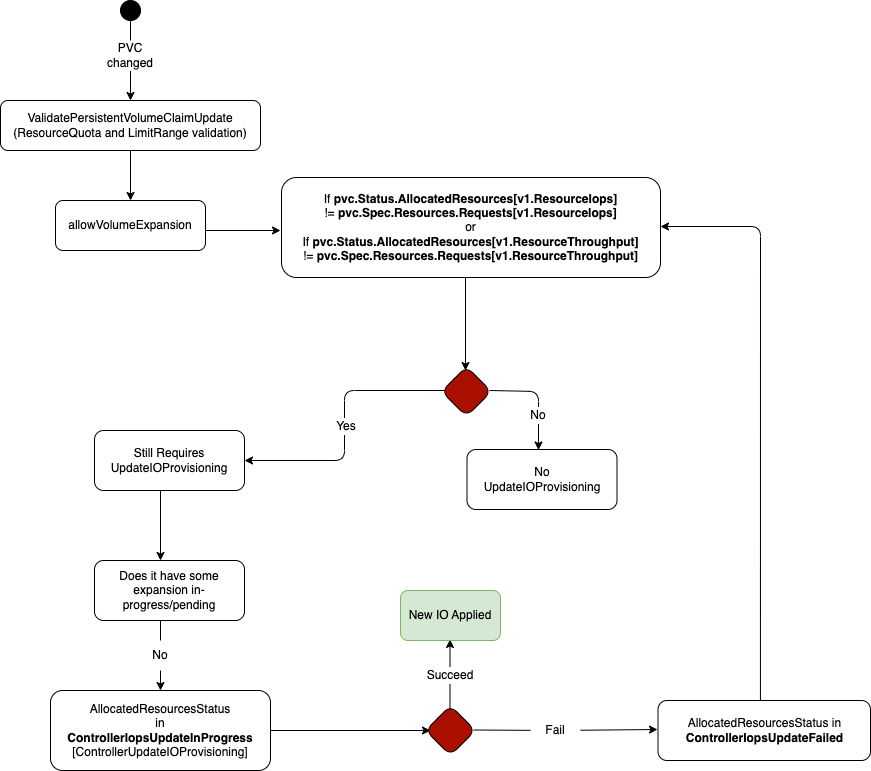

The diagram above was exported from draw.io. Its source (the exported page's mxGraphModel, read from the mxfile embedded in the PNG):
<mxGraphModel dx="2127" dy="740" grid="1" gridSize="10" guides="1" tooltips="1" connect="1" arrows="1" fold="1" page="1" pageScale="1" pageWidth="850" pageHeight="1100" math="0" shadow="0">
  <root>
    <mxCell id="0" />
    <mxCell id="1" parent="0" />
    <mxCell id="EP79oQvJ2usGfR16VqzE-30" value="" style="ellipse;whiteSpace=wrap;html=1;aspect=fixed;rounded=1;fillColor=#000000;" parent="1" vertex="1">
      <mxGeometry x="-60" y="710" width="20" height="20" as="geometry" />
    </mxCell>
    <mxCell id="EP79oQvJ2usGfR16VqzE-31" value="" style="endArrow=classic;html=1;rounded=0;exitX=0.5;exitY=1;exitDx=0;exitDy=0;startArrow=none;entryX=0.5;entryY=0;entryDx=0;entryDy=0;" parent="1" source="EP79oQvJ2usGfR16VqzE-32" target="iDdeTfIUvYeSjpeBoLLc-1" edge="1">
      <mxGeometry x="-1" y="-345" width="50" height="50" relative="1" as="geometry">
        <mxPoint x="-50.5" y="860" as="sourcePoint" />
        <mxPoint x="-50" y="910" as="targetPoint" />
        <mxPoint x="175" y="-300" as="offset" />
      </mxGeometry>
    </mxCell>
    <mxCell id="EP79oQvJ2usGfR16VqzE-32" value="PVC changed" style="text;html=1;strokeColor=none;fillColor=none;align=center;verticalAlign=middle;whiteSpace=wrap;rounded=0;labelBackgroundColor=none;labelBorderColor=#FFFFFF;" parent="1" vertex="1">
      <mxGeometry x="-80" y="750" width="60" height="30" as="geometry" />
    </mxCell>
    <mxCell id="EP79oQvJ2usGfR16VqzE-33" value="" style="endArrow=none;html=1;rounded=0;exitX=0.5;exitY=1;exitDx=0;exitDy=0;startArrow=none;" parent="1" source="EP79oQvJ2usGfR16VqzE-30" target="EP79oQvJ2usGfR16VqzE-32" edge="1">
      <mxGeometry x="-1" y="-345" width="50" height="50" relative="1" as="geometry">
        <mxPoint x="-50" y="800" as="sourcePoint" />
        <mxPoint x="-50" y="910" as="targetPoint" />
        <mxPoint x="175" y="-300" as="offset" />
      </mxGeometry>
    </mxCell>
    <mxCell id="EP79oQvJ2usGfR16VqzE-34" value="allowVolumeExpansion" style="rounded=1;whiteSpace=wrap;html=1;labelBackgroundColor=none;labelBorderColor=#FFFFFF;" parent="1" vertex="1">
      <mxGeometry x="-125" y="910" width="150" height="50" as="geometry" />
    </mxCell>
    <mxCell id="EP79oQvJ2usGfR16VqzE-35" value="&lt;div&gt;If &lt;b&gt;pvc.Status.AllocatedResources[v1.ResourceIops]&lt;/b&gt;&lt;/div&gt;&lt;div&gt;!= &lt;b&gt;pvc.Spec.Resources.Requests[v1.ResourceIops]&lt;/b&gt;&lt;/div&gt;&lt;div&gt;or&lt;/div&gt;&lt;div&gt;&lt;div style=&quot;border-color: var(--border-color);&quot;&gt;If&amp;nbsp;&lt;b style=&quot;border-color: var(--border-color);&quot;&gt;pvc.Status.AllocatedResources[v1.ResourceThroughput]&lt;/b&gt;&lt;/div&gt;&lt;div style=&quot;border-color: var(--border-color);&quot;&gt;!=&amp;nbsp;&lt;b style=&quot;border-color: var(--border-color);&quot;&gt;pvc.Spec.Resources.Requests[v1.ResourceThroughput]&lt;/b&gt;&lt;/div&gt;&lt;/div&gt;" style="rounded=1;whiteSpace=wrap;html=1;labelBackgroundColor=none;labelBorderColor=#FFFFFF;" parent="1" vertex="1">
      <mxGeometry x="101" y="887" width="379" height="100" as="geometry" />
    </mxCell>
    <mxCell id="EP79oQvJ2usGfR16VqzE-36" value="" style="endArrow=classic;html=1;rounded=0;" parent="1" edge="1">
      <mxGeometry width="50" height="50" relative="1" as="geometry">
        <mxPoint x="25" y="940" as="sourcePoint" />
        <mxPoint x="100" y="940" as="targetPoint" />
      </mxGeometry>
    </mxCell>
    <mxCell id="EP79oQvJ2usGfR16VqzE-37" value="" style="rhombus;whiteSpace=wrap;html=1;rounded=1;labelBackgroundColor=none;labelBorderColor=#FFFFFF;fillColor=#AB0F00;strokeColor=#000000;fontColor=#ffffff;" parent="1" vertex="1">
      <mxGeometry x="261" y="1076" width="50" height="50" as="geometry" />
    </mxCell>
    <mxCell id="EP79oQvJ2usGfR16VqzE-38" value="" style="endArrow=classic;html=1;rounded=0;exitX=0.5;exitY=1;exitDx=0;exitDy=0;startArrow=none;" parent="1" edge="1">
      <mxGeometry x="-1" y="-345" width="50" height="50" relative="1" as="geometry">
        <mxPoint x="285" y="987" as="sourcePoint" />
        <mxPoint x="285" y="1080" as="targetPoint" />
        <mxPoint x="175" y="-300" as="offset" />
      </mxGeometry>
    </mxCell>
    <mxCell id="EP79oQvJ2usGfR16VqzE-40" value="" style="endArrow=classic;html=1;rounded=1;" parent="1" edge="1">
      <mxGeometry x="0.2593" y="-50" width="50" height="50" relative="1" as="geometry">
        <mxPoint x="264" y="1100" as="sourcePoint" />
        <mxPoint x="64" y="1170" as="targetPoint" />
        <Array as="points">
          <mxPoint x="164" y="1100" />
          <mxPoint x="164" y="1170" />
        </Array>
        <mxPoint as="offset" />
      </mxGeometry>
    </mxCell>
    <mxCell id="EP79oQvJ2usGfR16VqzE-43" value="No &lt;br&gt;UpdateIOProvisioning" style="rounded=1;whiteSpace=wrap;html=1;labelBackgroundColor=default;labelBorderColor=#FFFFFF;flipH=1;" parent="1" vertex="1">
      <mxGeometry x="286.5" y="1159" width="150" height="60" as="geometry" />
    </mxCell>
    <mxCell id="EP79oQvJ2usGfR16VqzE-44" value="Yes" style="text;html=1;strokeColor=none;fillColor=none;align=center;verticalAlign=middle;whiteSpace=wrap;rounded=0;labelBackgroundColor=default;labelBorderColor=#FFFFFF;" parent="1" vertex="1">
      <mxGeometry x="136" y="1121" width="60" height="30" as="geometry" />
    </mxCell>
    <mxCell id="EP79oQvJ2usGfR16VqzE-46" value="Still Requires&lt;br&gt;UpdateIOProvisioning" style="rounded=1;whiteSpace=wrap;html=1;labelBackgroundColor=default;labelBorderColor=#FFFFFF;" parent="1" vertex="1">
      <mxGeometry x="-86" y="1140" width="150" height="60" as="geometry" />
    </mxCell>
    <mxCell id="EP79oQvJ2usGfR16VqzE-47" value="Does it have some expansion in-progress/pending" style="rounded=1;whiteSpace=wrap;html=1;labelBackgroundColor=default;labelBorderColor=#FFFFFF;" parent="1" vertex="1">
      <mxGeometry x="-86" y="1270" width="150" height="60" as="geometry" />
    </mxCell>
    <mxCell id="EP79oQvJ2usGfR16VqzE-58" value="" style="edgeStyle=orthogonalEdgeStyle;rounded=1;orthogonalLoop=1;jettySize=auto;html=1;" parent="1" source="EP79oQvJ2usGfR16VqzE-49" edge="1">
      <mxGeometry relative="1" as="geometry">
        <mxPoint x="250" y="1440" as="targetPoint" />
      </mxGeometry>
    </mxCell>
    <mxCell id="EP79oQvJ2usGfR16VqzE-48" value="" style="rhombus;whiteSpace=wrap;html=1;rounded=1;labelBackgroundColor=none;labelBorderColor=#FFFFFF;fillColor=#AB0F00;strokeColor=#000000;fontColor=#ffffff;" parent="1" vertex="1">
      <mxGeometry x="245" y="1415" width="50" height="50" as="geometry" />
    </mxCell>
    <mxCell id="EP79oQvJ2usGfR16VqzE-49" value="AllocatedResourcesStatus&lt;br&gt;in&lt;br&gt;&lt;b&gt;ControllerIopsUpdateInProgress&lt;/b&gt;&lt;br&gt;[ControllerUpdateIOProvisioning]" style="rounded=1;whiteSpace=wrap;html=1;labelBackgroundColor=default;labelBorderColor=#FFFFFF;" parent="1" vertex="1">
      <mxGeometry x="-130" y="1400" width="220" height="80" as="geometry" />
    </mxCell>
    <mxCell id="EP79oQvJ2usGfR16VqzE-50" value="" style="endArrow=classic;html=1;rounded=0;exitX=0.5;exitY=1;exitDx=0;exitDy=0;startArrow=none;" parent="1" edge="1">
      <mxGeometry x="-1" y="-345" width="50" height="50" relative="1" as="geometry">
        <mxPoint x="-20" y="1200" as="sourcePoint" />
        <mxPoint x="-20" y="1270" as="targetPoint" />
        <mxPoint x="175" y="-300" as="offset" />
      </mxGeometry>
    </mxCell>
    <mxCell id="EP79oQvJ2usGfR16VqzE-51" value="" style="endArrow=classic;html=1;rounded=0;exitX=0.5;exitY=1;exitDx=0;exitDy=0;startArrow=none;" parent="1" source="jxzJyQl7Y0QSeh72qws_-1" edge="1">
      <mxGeometry x="-1" y="-345" width="50" height="50" relative="1" as="geometry">
        <mxPoint x="-20" y="1330" as="sourcePoint" />
        <mxPoint x="-20" y="1400" as="targetPoint" />
        <mxPoint x="175" y="-300" as="offset" />
      </mxGeometry>
    </mxCell>
    <mxCell id="EP79oQvJ2usGfR16VqzE-53" value="" style="endArrow=classic;html=1;rounded=1;startArrow=none;" parent="1" source="jxzJyQl7Y0QSeh72qws_-5" edge="1">
      <mxGeometry width="50" height="50" relative="1" as="geometry">
        <mxPoint x="293" y="1439.5" as="sourcePoint" />
        <mxPoint x="477" y="1439" as="targetPoint" />
      </mxGeometry>
    </mxCell>
    <mxCell id="EP79oQvJ2usGfR16VqzE-54" value="" style="endArrow=classic;html=1;rounded=0;exitX=0.5;exitY=1;exitDx=0;exitDy=0;startArrow=none;" parent="1" edge="1">
      <mxGeometry x="-1" y="-345" width="50" height="50" relative="1" as="geometry">
        <mxPoint x="269.5" y="1419" as="sourcePoint" />
        <mxPoint x="269.5" y="1349" as="targetPoint" />
        <mxPoint x="175" y="-300" as="offset" />
      </mxGeometry>
    </mxCell>
    <mxCell id="jxzJyQl7Y0QSeh72qws_-1" value="No" style="text;html=1;strokeColor=none;fillColor=none;align=center;verticalAlign=middle;whiteSpace=wrap;rounded=0;labelBackgroundColor=default;labelBorderColor=#FFFFFF;flipH=1;" parent="1" vertex="1">
      <mxGeometry x="-50" y="1350" width="60" height="30" as="geometry" />
    </mxCell>
    <mxCell id="jxzJyQl7Y0QSeh72qws_-2" value="" style="endArrow=none;html=1;rounded=0;exitX=0.5;exitY=1;exitDx=0;exitDy=0;startArrow=none;" parent="1" target="jxzJyQl7Y0QSeh72qws_-1" edge="1">
      <mxGeometry x="-1" y="-345" width="50" height="50" relative="1" as="geometry">
        <mxPoint x="-20" y="1330" as="sourcePoint" />
        <mxPoint x="-20" y="1400" as="targetPoint" />
        <mxPoint x="175" y="-300" as="offset" />
      </mxGeometry>
    </mxCell>
    <mxCell id="jxzJyQl7Y0QSeh72qws_-3" value="Succeed" style="text;html=1;strokeColor=none;fillColor=none;align=center;verticalAlign=middle;whiteSpace=wrap;rounded=0;labelBackgroundColor=default;labelBorderColor=#FFFFFF;flipH=1;" parent="1" vertex="1">
      <mxGeometry x="240" y="1370" width="60" height="30" as="geometry" />
    </mxCell>
    <mxCell id="jxzJyQl7Y0QSeh72qws_-4" value="New IO Applied" style="rounded=1;whiteSpace=wrap;html=1;strokeColor=#82b366;strokeWidth=1;fillColor=#d5e8d4;gradientDirection=radial;" parent="1" vertex="1">
      <mxGeometry x="220" y="1300" width="100" height="50" as="geometry" />
    </mxCell>
    <mxCell id="jxzJyQl7Y0QSeh72qws_-5" value="Fail" style="text;html=1;strokeColor=none;fillColor=none;align=center;verticalAlign=middle;whiteSpace=wrap;rounded=0;labelBackgroundColor=default;labelBorderColor=#FFFFFF;flipH=1;" parent="1" vertex="1">
      <mxGeometry x="350" y="1425" width="50" height="30" as="geometry" />
    </mxCell>
    <mxCell id="jxzJyQl7Y0QSeh72qws_-6" value="" style="endArrow=none;html=1;rounded=1;" parent="1" target="jxzJyQl7Y0QSeh72qws_-5" edge="1">
      <mxGeometry width="50" height="50" relative="1" as="geometry">
        <mxPoint x="293" y="1439.5" as="sourcePoint" />
        <mxPoint x="477" y="1439" as="targetPoint" />
      </mxGeometry>
    </mxCell>
    <mxCell id="jxzJyQl7Y0QSeh72qws_-8" value="" style="endArrow=classic;html=1;rounded=1;" parent="1" edge="1">
      <mxGeometry width="50" height="50" relative="1" as="geometry">
        <mxPoint x="309" y="1100" as="sourcePoint" />
        <mxPoint x="358" y="1159.5" as="targetPoint" />
        <Array as="points">
          <mxPoint x="358" y="1101" />
        </Array>
      </mxGeometry>
    </mxCell>
    <mxCell id="EP79oQvJ2usGfR16VqzE-42" value="No" style="text;html=1;strokeColor=none;fillColor=none;align=center;verticalAlign=middle;whiteSpace=wrap;rounded=0;labelBackgroundColor=#FFFFFF;labelBorderColor=#FFFFFF;flipH=1;" parent="1" vertex="1">
      <mxGeometry x="328" y="1110" width="60" height="30" as="geometry" />
    </mxCell>
    <mxCell id="jxzJyQl7Y0QSeh72qws_-13" value="" style="endArrow=classic;html=1;rounded=1;exitX=0.482;exitY=0.167;exitDx=0;exitDy=0;exitPerimeter=0;" parent="1" source="EP79oQvJ2usGfR16VqzE-56" edge="1">
      <mxGeometry width="50" height="50" relative="1" as="geometry">
        <mxPoint x="580" y="1399" as="sourcePoint" />
        <mxPoint x="480" y="936" as="targetPoint" />
        <Array as="points">
          <mxPoint x="580" y="936" />
        </Array>
      </mxGeometry>
    </mxCell>
    <mxCell id="EP79oQvJ2usGfR16VqzE-56" value="AllocatedResourcesStatus in&lt;br&gt;&lt;b&gt;ControllerIopsUpdateFailed&lt;/b&gt;" style="rounded=1;whiteSpace=wrap;html=1;labelBackgroundColor=default;labelBorderColor=#FFFFFF;" parent="1" vertex="1">
      <mxGeometry x="477.5" y="1410" width="212.5" height="60" as="geometry" />
    </mxCell>
    <mxCell id="iDdeTfIUvYeSjpeBoLLc-3" value="" style="endArrow=classic;html=1;rounded=0;exitX=0.5;exitY=1;exitDx=0;exitDy=0;startArrow=none;" parent="1" edge="1">
      <mxGeometry x="-1" y="-345" width="50" height="50" relative="1" as="geometry">
        <mxPoint x="-50" y="840" as="sourcePoint" />
        <mxPoint x="-50" y="910" as="targetPoint" />
        <mxPoint x="175" y="-300" as="offset" />
      </mxGeometry>
    </mxCell>
    <mxCell id="iDdeTfIUvYeSjpeBoLLc-1" value="ValidatePersistentVolumeClaimUpdate&lt;br&gt;(ResourceQuota and LimitRange validation)" style="rounded=1;whiteSpace=wrap;html=1;labelBackgroundColor=none;labelBorderColor=#FFFFFF;" parent="1" vertex="1">
      <mxGeometry x="-180" y="810" width="260" height="50" as="geometry" />
    </mxCell>
  </root>
</mxGraphModel>